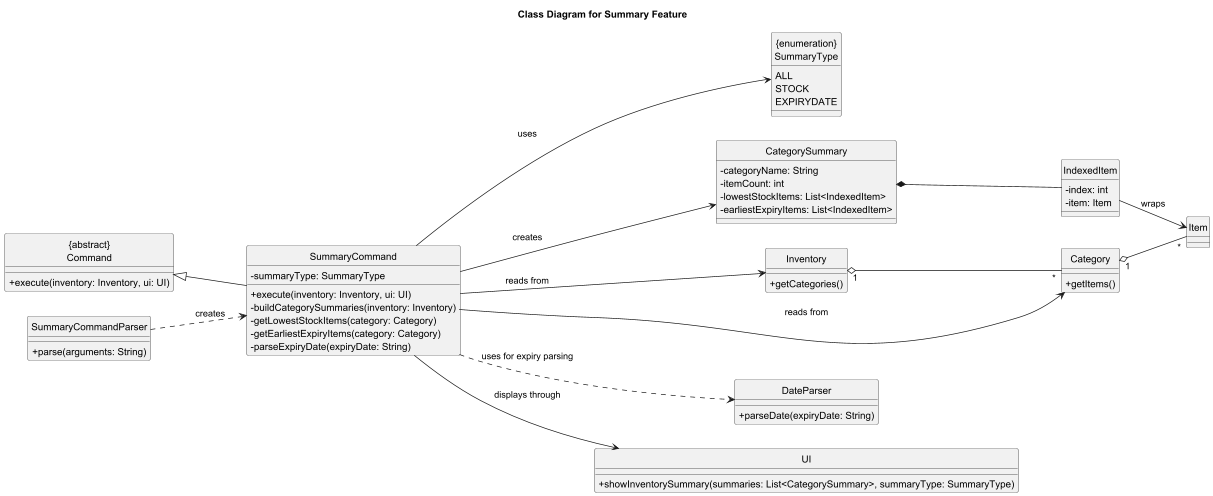

The diagram above was rendered by PlantUML. Its source (embedded in the PNG):
@startuml
title Class Diagram for Summary Feature
skinparam classAttributeIconSize 0
hide circle
left to right direction

class "{abstract}\nCommand" as Command {
  + execute(inventory: Inventory, ui: UI)
}

class SummaryCommandParser {
  + parse(arguments: String)
}

class SummaryCommand {
  - summaryType: SummaryType
  + execute(inventory: Inventory, ui: UI)
  - buildCategorySummaries(inventory: Inventory)
  - getLowestStockItems(category: Category)
  - getEarliestExpiryItems(category: Category)
  - parseExpiryDate(expiryDate: String)
}

enum "{enumeration}\nSummaryType" as SummaryType {
  ALL
  STOCK
  EXPIRYDATE
}

class CategorySummary {
  - categoryName: String
  - itemCount: int
  - lowestStockItems: List<IndexedItem>
  - earliestExpiryItems: List<IndexedItem>
}

class IndexedItem {
  - index: int
  - item: Item
}

class Inventory {
  + getCategories()
}

class Category {
  + getItems()
}

class Item

class DateParser {
  + parseDate(expiryDate: String)
}

class UI {
  + showInventorySummary(summaries: List<CategorySummary>, summaryType: SummaryType)
}

Command <|-- SummaryCommand
SummaryCommandParser ..> SummaryCommand : creates
SummaryCommand --> SummaryType : uses
SummaryCommand --> Inventory : reads from
SummaryCommand --> Category : reads from
SummaryCommand --> CategorySummary : creates
CategorySummary *-- IndexedItem
IndexedItem --> Item : wraps
SummaryCommand ..> DateParser : uses for expiry parsing
SummaryCommand --> UI : displays through
Inventory "1" o-- "*" Category
Category "1" o-- "*" Item
@enduml